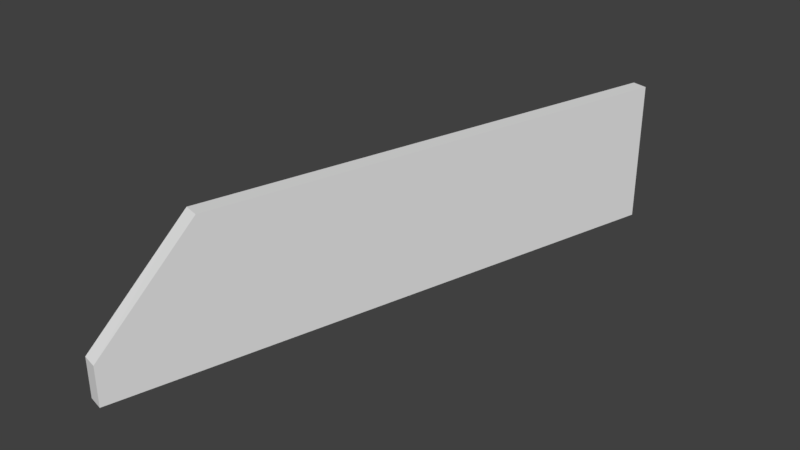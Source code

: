 # Source: Bridge30_Lateral7.blend  (saved by Blender 2.78.0; exported with 4.5.12 LTS)
import bpy
from mathutils import Matrix  # noqa: F401  (used for matrix-valued properties, if any)

bpy.ops.wm.read_factory_settings(use_empty=True)
scene = bpy.context.scene
scene.name = 'Scene'

# ---- collections
col_collection_1 = bpy.data.collections.new('Collection 1'); scene.collection.children.link(col_collection_1)

# ---- materials (node trees are filled in below, after node groups)
mat_material_001 = bpy.data.materials.new('Material.001')
mat_material_001.alpha_threshold = 0.0
mat_material_001.use_transparent_shadow = False
mat_material_001.roughness = 0.5

# ---- material node trees

# ---- world
world_world = bpy.data.worlds.new('World'); scene.world = world_world
world_world.color = (0.05088, 0.05088, 0.05088)
world_world.use_sun_shadow = False
world_world.sun_shadow_jitter_overblur = 0.0
world_world.cycles.sampling_method = 'MANUAL'

# ---- meshes
me_cube_001 = bpy.data.meshes.new('Cube.001')
me_cube_001.from_pydata([(-0.1543, -10.87, 1.729e-06), (0.1034, -9.912, 0.9199), (-0.316, -10.83, 1.729e-06), (-0.05837, -9.868, 0.9199), (0.1034, -9.912, 1.729e-06), (-0.05837, -9.868, 1.729e-06), (0.1034, -9.912, 1.477), (-0.05837, -9.868, 1.477), (-0.1543, -10.87, 0.4106), (-0.316, -10.83, 0.4106), (0.1034, -9.912, 0.4106), (0.3963, -8.818, 0.4106), (0.2346, -8.775, 1.477), (0.3963, -8.818, 1.477), (0.2346, -8.775, 1.729e-06), (0.3963, -8.818, 0.9199), (0.2346, -8.775, 0.9199), (0.3963, -8.818, 1.729e-06), (1.426, -4.974, 1.729e-06), (1.426, -4.974, 0.4106), (1.265, -4.93, 1.477), (1.426, -4.974, 1.477), (1.265, -4.93, 1.729e-06), (1.426, -4.974, 0.9199), (1.265, -4.93, 0.9199)], [], [(10, 1, 8), (5, 4, 0, 2), (9, 7, 3), (8, 1, 6), (16, 3, 7, 12), (13, 12, 7, 6), (14, 17, 4, 5), (11, 15, 1, 10), (0, 8, 9, 2), (4, 10, 8, 0), (7, 9, 8, 6), (23, 15, 11, 19), (17, 11, 10, 4), (19, 11, 17, 18), (18, 17, 14, 22), (20, 12, 13, 21), (24, 16, 12, 20), (1, 15, 13, 6), (15, 23, 21, 13)])
_uv = me_cube_001.uv_layers.new(name='UVMap')
_uv.uv.foreach_set('vector', [0.3603, 0.1612, 0.1882, 0.1612, 0.3603, 0.0, 0.8302, 0.8279, 0.8868, 0.8279, 0.8868, 0.9891, 0.8302, 0.9891, 0.8302, 1.0, 0.4991, 0.825, 0.6866, 0.8325, 0.3603, 0.0, 0.1882, 0.1612, 8.059e-08, 0.1612, 0.7184, 0.6498, 0.6866, 0.8325, 0.4991, 0.825, 0.5309, 0.6423, 0.8868, 0.6446, 0.9434, 0.6446, 0.9434, 0.8279, 0.8868, 0.8279, 0.8302, 0.6446, 0.8868, 0.6446, 0.8868, 0.8279, 0.8302, 0.8279, 0.3603, 0.3445, 0.1882, 0.3445, 0.1882, 0.1612, 0.3603, 0.1612, 0.9434, 0.2391, 0.9434, 0.1726, 1.0, 0.1726, 1.0, 0.2391, 0.4991, 0.1612, 0.3603, 0.1612, 0.3603, 0.0, 0.4991, 1.544e-07, 1.0, 0.0, 1.0, 0.1726, 0.9434, 0.1726, 0.9434, 1.931e-07, 0.1882, 0.9891, 0.1882, 0.3445, 0.3603, 0.3445, 0.3603, 0.9891, 0.4991, 0.3445, 0.3603, 0.3445, 0.3603, 0.1612, 0.4991, 0.1612, 0.3603, 0.9891, 0.3603, 0.3445, 0.4991, 0.3445, 0.4991, 0.9891, 0.8868, 0.0, 0.8868, 0.6446, 0.8302, 0.6446, 0.8302, 0.0, 0.9434, 0.0, 0.9434, 0.6446, 0.8868, 0.6446, 0.8868, 7.722e-08, 0.8302, 0.007492, 0.7184, 0.6498, 0.5309, 0.6423, 0.6427, 0.0, 0.1882, 0.1612, 0.1882, 0.3445, 4.029e-08, 0.3445, 8.059e-08, 0.1612, 0.1882, 0.3445, 0.1882, 0.9891, 0.0, 0.9891, 4.029e-08, 0.3445])
me_cube_001.materials.append(mat_material_001)
me_cube_001.use_remesh_preserve_volume = False
me_cube_001.use_remesh_preserve_attributes = False
me_cube_001.use_mirror_vertex_groups = False
me_cube_001.update()

# ---- objects
ob_cube = bpy.data.objects.new('Cube', me_cube_001)

# ---- transforms, parenting, visibility, modifiers, constraints
ob_cube.location = (0.0, 0.0, 0.0)
ob_cube.lineart.crease_threshold = 0.0
_vg = ob_cube.vertex_groups.new(name='Group')

# ---- collection membership
col_collection_1.objects.link(ob_cube)

# ---- scene / render settings (as saved in the file)
scene.frame_start = 1; scene.frame_end = 250; scene.frame_set(0)
scene.render.engine = 'BLENDER_EEVEE_NEXT'
scene.render.resolution_percentage = 50
scene.render.dither_intensity = 0.0
scene.cycles.use_denoising = False
scene.cycles.samples = 128
scene.cycles.sampling_pattern = 'TABULATED_SOBOL'
scene.cycles.light_sampling_threshold = 0.0
scene.cycles.use_adaptive_sampling = False
scene.cycles.use_light_tree = False
scene.cycles.blur_glossy = 0.0
scene.cycles.sample_clamp_indirect = 0.0
scene.view_settings.view_transform = 'Standard'
bpy.context.view_layer.update()

# ---- added for rendering (the .blend has no active camera and no usable light): camera, sun
cam_auto = bpy.data.cameras.new('AutoCamera')
cam_auto.lens = 50.0
cam_auto.sensor_width = 36.0
cam_auto.clip_end = 1000.0
ob_auto_camera = bpy.data.objects.new('AutoCamera', cam_auto)
scene.collection.objects.link(ob_auto_camera)
ob_auto_camera.location = (6.4455, -14.9701, 5.45054)
ob_auto_camera.rotation_euler = (1.09748, -7.21219e-08, 0.694738)
scene.camera = ob_auto_camera
light_auto_sun = bpy.data.lights.new('AutoSun', 'SUN')
light_auto_sun.energy = 3.0
light_auto_sun.angle = 0.0523599
ob_auto_sun = bpy.data.objects.new('AutoSun', light_auto_sun)
scene.collection.objects.link(ob_auto_sun)
ob_auto_sun.rotation_euler = (0.872665, 0.174533, 0.523599)
bpy.context.view_layer.update()
